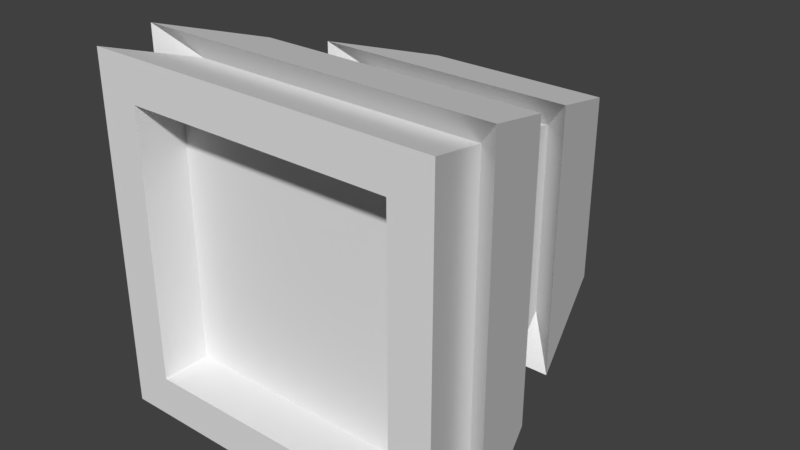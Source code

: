 # Source: thrusterFW.blend  (saved by Blender 2.77.0; exported with 4.5.12 LTS)
import bpy
from mathutils import Matrix  # noqa: F401  (used for matrix-valued properties, if any)

bpy.ops.wm.read_factory_settings(use_empty=True)
scene = bpy.context.scene
scene.name = 'Scene'

# ---- collections
col_collection_1 = bpy.data.collections.new('Collection 1'); scene.collection.children.link(col_collection_1)

# ---- materials (node trees are filled in below, after node groups)
mat_material = bpy.data.materials.new('Material')
mat_material.alpha_threshold = 0.0
mat_material.use_transparent_shadow = False
mat_material.roughness = 0.5
mat_material.line_color = (0.0, 0.0, 0.0, 1.0)

# ---- material node trees

# ---- world
world_world = bpy.data.worlds.new('World'); scene.world = world_world
world_world.color = (0.05088, 0.05088, 0.05088)
world_world.use_sun_shadow = False
world_world.sun_shadow_jitter_overblur = 0.0
world_world.cycles.sampling_method = 'MANUAL'

# ---- meshes
me_cube = bpy.data.meshes.new('Cube')
me_cube.from_pydata([(0.3874, 1.0, -0.3874), (1.0, -1.0, -1.0), (-1.0, -1.0, -1.0), (-0.3874, 1.0, -0.3874), (0.3874, 1.0, 0.3874), (1.0, -1.0, 1.0), (-1.0, -1.0, 1.0), (-0.3874, 1.0, 0.3874), (0.6937, -5.96e-08, -0.6937), (-0.6937, 1.788e-07, -0.6937), (0.6937, -4.768e-07, 0.6937), (-0.6937, 1.192e-07, 0.6937), (-0.5406, 0.5, -0.5406), (-0.5406, 0.5, 0.5406), (0.5406, 0.5, -0.5406), (0.5406, 0.5, 0.5406), (0.8469, -0.5, -0.8469), (0.8469, -0.5, 0.8469), (-0.8469, -0.5, -0.8469), (-0.8469, -0.5, 0.8469), (0.5415, 0.994, -0.5415), (-0.5415, 0.994, -0.5415), (0.5415, 0.994, 0.5415), (-0.7556, 0.2951, -0.7556), (-0.5415, 0.994, 0.5415), (-0.7556, 0.2951, 0.7556), (0.7556, 0.2951, -0.7556), (0.7556, 0.2951, 0.7556), (-1.028, -0.6572, -1.028), (-0.8422, -0.05018, -0.8422), (-1.028, -0.6572, 1.028), (-0.8422, -0.05018, 0.8422), (0.8422, -0.05018, 0.8422), (0.8422, -0.05018, -0.8422), (1.028, -0.6572, -1.028), (1.028, -0.6572, 1.028), (0.7649, -1.0, -0.7649), (-0.7649, -1.0, -0.7649), (0.7649, -1.0, 0.7649), (-0.7649, -1.0, 0.7649), (0.7649, -0.7197, -0.7649), (-0.7649, -0.7197, -0.7649), (0.7649, -0.7197, 0.7649), (-0.7649, -0.7197, 0.7649)], [], [(16, 1, 2, 18), (17, 19, 6, 5), (16, 17, 5, 1), (2, 1, 36, 37), (13, 15, 27, 25), (4, 0, 3, 7), (19, 17, 35, 30), (14, 15, 10, 8), (15, 13, 11, 10), (14, 8, 9, 12), (12, 13, 25, 23), (7, 3, 21, 24), (4, 7, 24, 22), (9, 11, 13, 12), (2, 6, 19, 18), (11, 9, 29, 31), (10, 11, 31, 32), (17, 16, 34, 35), (23, 25, 24, 21), (20, 26, 23, 21), (22, 24, 25, 27), (20, 22, 27, 26), (3, 0, 20, 21), (15, 14, 26, 27), (14, 12, 23, 26), (0, 4, 22, 20), (28, 30, 31, 29), (33, 32, 35, 34), (32, 31, 30, 35), (33, 34, 28, 29), (18, 19, 30, 28), (9, 8, 33, 29), (8, 10, 32, 33), (16, 18, 28, 34), (38, 39, 43, 42), (5, 6, 39, 38), (6, 2, 37, 39), (1, 5, 38, 36), (40, 42, 43, 41), (36, 38, 42, 40), (39, 37, 41, 43), (37, 36, 40, 41)])
me_cube.materials.append(mat_material)
me_cube.use_remesh_preserve_volume = False
me_cube.use_remesh_preserve_attributes = False
me_cube.use_mirror_vertex_groups = False
me_cube.update()

# ---- objects
ob_thrusterfw = bpy.data.objects.new('ThrusterFW', me_cube)

# ---- transforms, parenting, visibility, modifiers, constraints
ob_thrusterfw.location = (0.0, 0.0, 0.0)
ob_thrusterfw.lock_rotations_4d = False
ob_thrusterfw.empty_display_type = 'ARROWS'
ob_thrusterfw.lineart.crease_threshold = 0.0

# ---- collection membership
col_collection_1.objects.link(ob_thrusterfw)

# ---- scene / render settings (as saved in the file)
scene.frame_start = 1; scene.frame_end = 250; scene.frame_set(1)
scene.render.engine = 'BLENDER_EEVEE_NEXT'
scene.render.resolution_percentage = 50
scene.render.dither_intensity = 0.0
scene.cycles.use_denoising = False
scene.cycles.samples = 128
scene.cycles.sampling_pattern = 'TABULATED_SOBOL'
scene.cycles.light_sampling_threshold = 0.0
scene.cycles.use_adaptive_sampling = False
scene.cycles.use_light_tree = False
scene.cycles.blur_glossy = 0.0
scene.cycles.sample_clamp_indirect = 0.0
scene.view_settings.view_transform = 'Standard'
bpy.context.view_layer.update()

# ---- added for rendering (the .blend has no active camera and no usable light): camera, sun
cam_auto = bpy.data.cameras.new('AutoCamera')
cam_auto.lens = 50.0
cam_auto.sensor_width = 36.0
cam_auto.clip_end = 1000.0
ob_auto_camera = bpy.data.objects.new('AutoCamera', cam_auto)
scene.collection.objects.link(ob_auto_camera)
ob_auto_camera.location = (3.26542, -3.9185, 2.61233)
ob_auto_camera.rotation_euler = (1.09748, -7.21219e-08, 0.694738)
scene.camera = ob_auto_camera
light_auto_sun = bpy.data.lights.new('AutoSun', 'SUN')
light_auto_sun.energy = 3.0
light_auto_sun.angle = 0.0523599
ob_auto_sun = bpy.data.objects.new('AutoSun', light_auto_sun)
scene.collection.objects.link(ob_auto_sun)
ob_auto_sun.rotation_euler = (0.872665, 0.174533, 0.523599)
bpy.context.view_layer.update()
